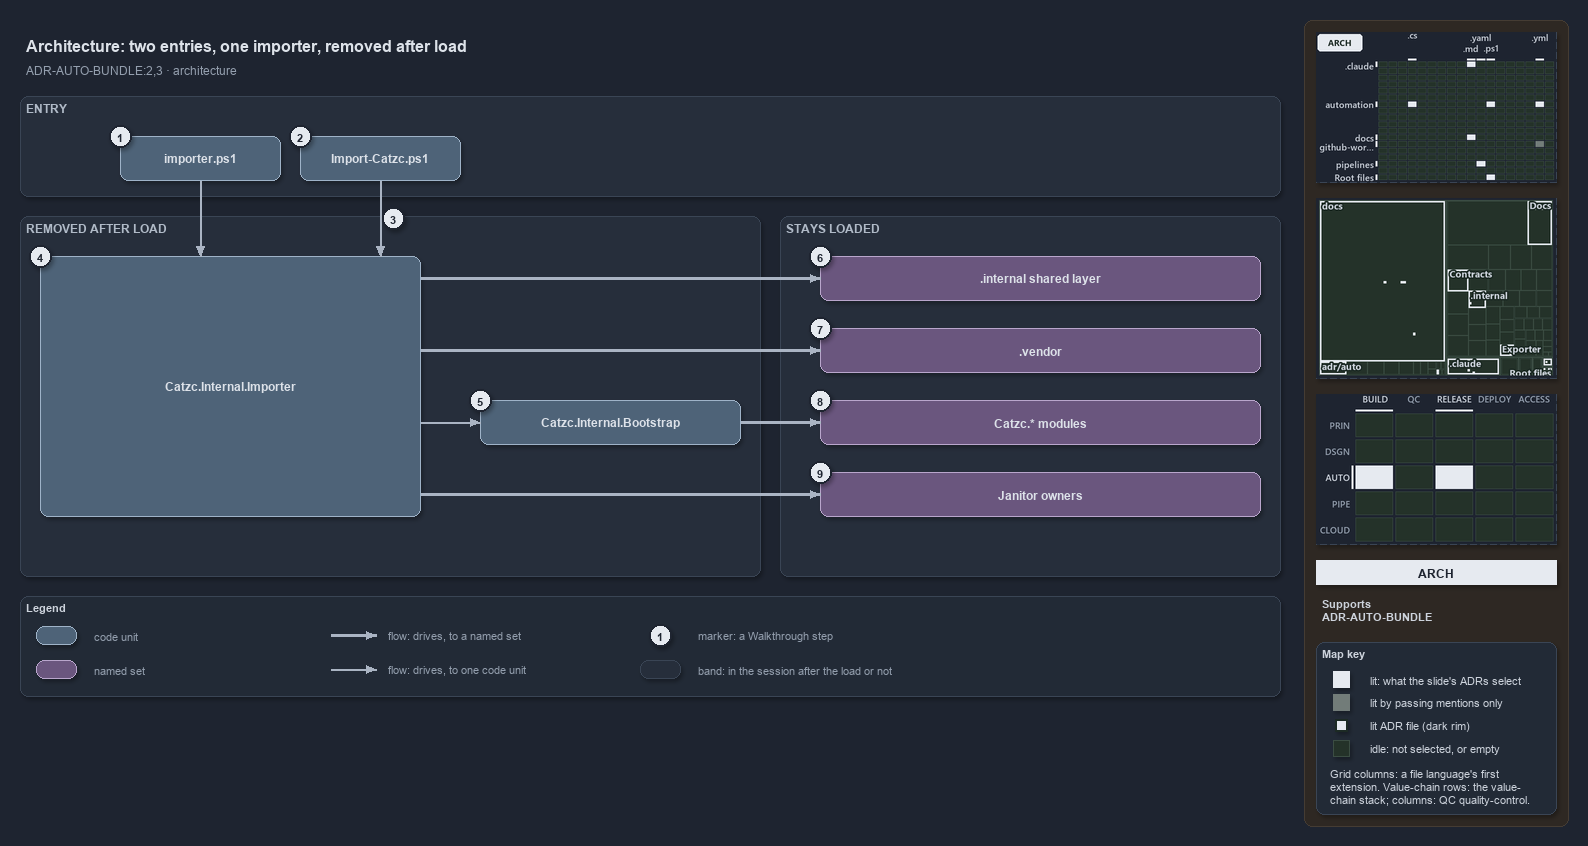

The diagram above was exported from draw.io. Its source (the exported page's mxGraphModel, read from the mxfile embedded in the PNG):
<mxGraphModel dx="1024" dy="768" grid="0" gridSize="10" guides="1" tooltips="1" connect="1" arrows="1" fold="1" page="1" pageScale="1" pageWidth="1572" pageHeight="700" background="#1E2430" math="0" shadow="1">
  <root>
    <mxCell id="0" />
    <mxCell id="1" parent="0" />
    <mxCell id="sidebar-bg" value="" style="rounded=1;arcSize=2;html=1;fillColor=#2E2823;strokeColor=#453C33;shadow=0;" vertex="1" parent="1">
      <mxGeometry x="1304" y="4" width="264" height="806" as="geometry" />
    </mxCell>
    <mxCell id="title" value="Architecture: two entries, one importer, removed after load" style="text;html=1;align=left;verticalAlign=middle;fontSize=16;fontStyle=1;fontColor=#DDE2E9;" vertex="1" parent="1">
      <mxGeometry x="20" y="14" width="1260" height="30" as="geometry" />
    </mxCell>
    <mxCell id="subtitle" value="ADR-AUTO-BUNDLE:2,3 &amp;#183; architecture" style="text;html=1;align=left;verticalAlign=middle;fontSize=12;fontColor=#949FAE;" vertex="1" parent="1">
      <mxGeometry x="20" y="44" width="1240" height="20" as="geometry" />
    </mxCell>
    <mxCell id="band-entry" value="ENTRY" style="rounded=1;html=1;arcSize=3;fillColor=#262E3B;strokeColor=#3A4555;verticalAlign=top;align=left;spacingLeft=8;fontStyle=1;fontSize=12;fontColor=#B0BAC7;" vertex="1" parent="1">
      <mxGeometry x="20" y="80" width="1260" height="100" as="geometry" />
    </mxCell>
    <mxCell id="band-removed" value="REMOVED AFTER LOAD" style="rounded=1;html=1;arcSize=3;fillColor=#262E3B;strokeColor=#3A4555;verticalAlign=top;align=left;spacingLeft=8;fontStyle=1;fontSize=12;fontColor=#B0BAC7;" vertex="1" parent="1">
      <mxGeometry x="20" y="200" width="740" height="360" as="geometry" />
    </mxCell>
    <mxCell id="band-stays" value="STAYS LOADED" style="rounded=1;html=1;arcSize=3;fillColor=#262E3B;strokeColor=#3A4555;verticalAlign=top;align=left;spacingLeft=8;fontStyle=1;fontSize=12;fontColor=#B0BAC7;" vertex="1" parent="1">
      <mxGeometry x="780" y="200" width="500" height="360" as="geometry" />
    </mxCell>
    <mxCell id="g-importer-ps1" value="&lt;b&gt;importer.ps1&lt;/b&gt;" style="rounded=1;whiteSpace=wrap;html=1;arcSize=20;fillColor=#4E6378;strokeColor=#9FB3C8;fontColor=#DDE2E9;fontSize=12;" vertex="1" parent="1">
      <mxGeometry x="120" y="120" width="160" height="44" as="geometry" />
    </mxCell>
    <mxCell id="g-import-catzc" value="&lt;b&gt;Import-Catzc.ps1&lt;/b&gt;" style="rounded=1;whiteSpace=wrap;html=1;arcSize=20;fillColor=#4E6378;strokeColor=#9FB3C8;fontColor=#DDE2E9;fontSize=12;" vertex="1" parent="1">
      <mxGeometry x="300" y="120" width="160" height="44" as="geometry" />
    </mxCell>
    <mxCell id="g-importer" value="&lt;b&gt;Catzc.Internal.Importer&lt;/b&gt;" style="rounded=1;whiteSpace=wrap;html=1;arcSize=20;fillColor=#4E6378;strokeColor=#9FB3C8;fontColor=#DDE2E9;fontSize=12;" vertex="1" parent="1">
      <mxGeometry x="40" y="240" width="380" height="260" as="geometry" />
    </mxCell>
    <mxCell id="g-bootstrap" value="&lt;b&gt;Catzc.Internal.Bootstrap&lt;/b&gt;" style="rounded=1;whiteSpace=wrap;html=1;arcSize=20;fillColor=#4E6378;strokeColor=#9FB3C8;fontColor=#DDE2E9;fontSize=12;" vertex="1" parent="1">
      <mxGeometry x="480" y="384" width="260" height="44" as="geometry" />
    </mxCell>
    <mxCell id="g-internal" value="&lt;b&gt;.internal shared layer&lt;/b&gt;" style="rounded=1;whiteSpace=wrap;html=1;arcSize=20;fillColor=#6A567E;strokeColor=#B9A6CC;fontColor=#DDE2E9;fontSize=12;" vertex="1" parent="1">
      <mxGeometry x="820" y="240" width="440" height="44" as="geometry" />
    </mxCell>
    <mxCell id="g-vendor" value="&lt;b&gt;.vendor&lt;/b&gt;" style="rounded=1;whiteSpace=wrap;html=1;arcSize=20;fillColor=#6A567E;strokeColor=#B9A6CC;fontColor=#DDE2E9;fontSize=12;" vertex="1" parent="1">
      <mxGeometry x="820" y="312" width="440" height="44" as="geometry" />
    </mxCell>
    <mxCell id="g-modules" value="&lt;b&gt;Catzc.* modules&lt;/b&gt;" style="rounded=1;whiteSpace=wrap;html=1;arcSize=20;fillColor=#6A567E;strokeColor=#B9A6CC;fontColor=#DDE2E9;fontSize=12;" vertex="1" parent="1">
      <mxGeometry x="820" y="384" width="440" height="44" as="geometry" />
    </mxCell>
    <mxCell id="g-janitor" value="&lt;b&gt;Janitor owners&lt;/b&gt;" style="rounded=1;whiteSpace=wrap;html=1;arcSize=20;fillColor=#6A567E;strokeColor=#B9A6CC;fontColor=#DDE2E9;fontSize=12;" vertex="1" parent="1">
      <mxGeometry x="820" y="456" width="440" height="44" as="geometry" />
    </mxCell>
    <mxCell id="p-edge-src-importer-a" value="" style="text;html=1;strokeColor=none;fillColor=none;" vertex="1" parent="1">
      <mxGeometry x="200" y="164" width="1" height="1" as="geometry" />
    </mxCell>
    <mxCell id="p-edge-src-importer-b" value="" style="text;html=1;strokeColor=none;fillColor=none;" vertex="1" parent="1">
      <mxGeometry x="200" y="240" width="1" height="1" as="geometry" />
    </mxCell>
    <mxCell id="edge-src-importer" value="" style="edgeStyle=orthogonalEdgeStyle;rounded=1;html=1;endArrow=block;strokeColor=#AAB4C3;fontColor=#CDD3DC;shadow=0;" edge="1" parent="1" source="p-edge-src-importer-a" target="p-edge-src-importer-b">
      <mxGeometry relative="1" as="geometry" />
    </mxCell>
    <mxCell id="p-edge-bld-importer-a" value="" style="text;html=1;strokeColor=none;fillColor=none;" vertex="1" parent="1">
      <mxGeometry x="380" y="164" width="1" height="1" as="geometry" />
    </mxCell>
    <mxCell id="p-edge-bld-importer-b" value="" style="text;html=1;strokeColor=none;fillColor=none;" vertex="1" parent="1">
      <mxGeometry x="380" y="240" width="1" height="1" as="geometry" />
    </mxCell>
    <mxCell id="edge-bld-importer" value="" style="edgeStyle=orthogonalEdgeStyle;rounded=1;html=1;endArrow=block;strokeColor=#AAB4C3;fontColor=#CDD3DC;shadow=0;" edge="1" parent="1" source="p-edge-bld-importer-a" target="p-edge-bld-importer-b">
      <mxGeometry relative="1" as="geometry" />
    </mxCell>
    <mxCell id="p-edge-importer-internal-a" value="" style="text;html=1;strokeColor=none;fillColor=none;" vertex="1" parent="1">
      <mxGeometry x="420" y="262" width="1" height="1" as="geometry" />
    </mxCell>
    <mxCell id="p-edge-importer-internal-b" value="" style="text;html=1;strokeColor=none;fillColor=none;" vertex="1" parent="1">
      <mxGeometry x="820" y="262" width="1" height="1" as="geometry" />
    </mxCell>
    <mxCell id="edge-importer-internal" value="" style="edgeStyle=orthogonalEdgeStyle;rounded=1;html=1;endArrow=block;strokeColor=#AAB4C3;strokeWidth=2.5;fontColor=#CDD3DC;shadow=0;" edge="1" parent="1" source="p-edge-importer-internal-a" target="p-edge-importer-internal-b">
      <mxGeometry relative="1" as="geometry" />
    </mxCell>
    <mxCell id="p-edge-importer-vendor-a" value="" style="text;html=1;strokeColor=none;fillColor=none;" vertex="1" parent="1">
      <mxGeometry x="420" y="334" width="1" height="1" as="geometry" />
    </mxCell>
    <mxCell id="p-edge-importer-vendor-b" value="" style="text;html=1;strokeColor=none;fillColor=none;" vertex="1" parent="1">
      <mxGeometry x="820" y="334" width="1" height="1" as="geometry" />
    </mxCell>
    <mxCell id="edge-importer-vendor" value="" style="edgeStyle=orthogonalEdgeStyle;rounded=1;html=1;endArrow=block;strokeColor=#AAB4C3;strokeWidth=2.5;fontColor=#CDD3DC;shadow=0;" edge="1" parent="1" source="p-edge-importer-vendor-a" target="p-edge-importer-vendor-b">
      <mxGeometry relative="1" as="geometry" />
    </mxCell>
    <mxCell id="p-edge-importer-bootstrap-a" value="" style="text;html=1;strokeColor=none;fillColor=none;" vertex="1" parent="1">
      <mxGeometry x="420" y="406" width="1" height="1" as="geometry" />
    </mxCell>
    <mxCell id="p-edge-importer-bootstrap-b" value="" style="text;html=1;strokeColor=none;fillColor=none;" vertex="1" parent="1">
      <mxGeometry x="480" y="406" width="1" height="1" as="geometry" />
    </mxCell>
    <mxCell id="edge-importer-bootstrap" value="" style="edgeStyle=orthogonalEdgeStyle;rounded=1;html=1;endArrow=block;strokeColor=#AAB4C3;fontColor=#CDD3DC;shadow=0;" edge="1" parent="1" source="p-edge-importer-bootstrap-a" target="p-edge-importer-bootstrap-b">
      <mxGeometry relative="1" as="geometry" />
    </mxCell>
    <mxCell id="p-edge-bootstrap-modules-a" value="" style="text;html=1;strokeColor=none;fillColor=none;" vertex="1" parent="1">
      <mxGeometry x="740" y="406" width="1" height="1" as="geometry" />
    </mxCell>
    <mxCell id="p-edge-bootstrap-modules-b" value="" style="text;html=1;strokeColor=none;fillColor=none;" vertex="1" parent="1">
      <mxGeometry x="820" y="406" width="1" height="1" as="geometry" />
    </mxCell>
    <mxCell id="edge-bootstrap-modules" value="" style="edgeStyle=orthogonalEdgeStyle;rounded=1;html=1;endArrow=block;strokeColor=#AAB4C3;strokeWidth=2.5;fontColor=#CDD3DC;shadow=0;" edge="1" parent="1" source="p-edge-bootstrap-modules-a" target="p-edge-bootstrap-modules-b">
      <mxGeometry relative="1" as="geometry" />
    </mxCell>
    <mxCell id="p-edge-importer-janitor-a" value="" style="text;html=1;strokeColor=none;fillColor=none;" vertex="1" parent="1">
      <mxGeometry x="420" y="478" width="1" height="1" as="geometry" />
    </mxCell>
    <mxCell id="p-edge-importer-janitor-b" value="" style="text;html=1;strokeColor=none;fillColor=none;" vertex="1" parent="1">
      <mxGeometry x="820" y="478" width="1" height="1" as="geometry" />
    </mxCell>
    <mxCell id="edge-importer-janitor" value="" style="edgeStyle=orthogonalEdgeStyle;rounded=1;html=1;endArrow=block;strokeColor=#AAB4C3;strokeWidth=2.5;fontColor=#CDD3DC;shadow=0;" edge="1" parent="1" source="p-edge-importer-janitor-a" target="p-edge-importer-janitor-b">
      <mxGeometry relative="1" as="geometry" />
    </mxCell>
    <mxCell id="mark-1" value="1" style="ellipse;html=1;fillColor=#E6EAF0;strokeColor=#1E2430;strokeWidth=2;fontColor=#1E2430;fontStyle=1;fontSize=11;" vertex="1" parent="1">
      <mxGeometry x="109" y="109" width="22" height="22" as="geometry" />
    </mxCell>
    <mxCell id="mark-2" value="2" style="ellipse;html=1;fillColor=#E6EAF0;strokeColor=#1E2430;strokeWidth=2;fontColor=#1E2430;fontStyle=1;fontSize=11;" vertex="1" parent="1">
      <mxGeometry x="289" y="109" width="22" height="22" as="geometry" />
    </mxCell>
    <mxCell id="mark-3" value="3" style="ellipse;html=1;fillColor=#E6EAF0;strokeColor=#1E2430;strokeWidth=2;fontColor=#1E2430;fontStyle=1;fontSize=11;" vertex="1" parent="1">
      <mxGeometry x="382" y="191" width="22" height="22" as="geometry" />
    </mxCell>
    <mxCell id="mark-4" value="4" style="ellipse;html=1;fillColor=#E6EAF0;strokeColor=#1E2430;strokeWidth=2;fontColor=#1E2430;fontStyle=1;fontSize=11;" vertex="1" parent="1">
      <mxGeometry x="29" y="229" width="22" height="22" as="geometry" />
    </mxCell>
    <mxCell id="mark-5" value="5" style="ellipse;html=1;fillColor=#E6EAF0;strokeColor=#1E2430;strokeWidth=2;fontColor=#1E2430;fontStyle=1;fontSize=11;" vertex="1" parent="1">
      <mxGeometry x="469" y="373" width="22" height="22" as="geometry" />
    </mxCell>
    <mxCell id="mark-6" value="6" style="ellipse;html=1;fillColor=#E6EAF0;strokeColor=#1E2430;strokeWidth=2;fontColor=#1E2430;fontStyle=1;fontSize=11;" vertex="1" parent="1">
      <mxGeometry x="809" y="229" width="22" height="22" as="geometry" />
    </mxCell>
    <mxCell id="mark-7" value="7" style="ellipse;html=1;fillColor=#E6EAF0;strokeColor=#1E2430;strokeWidth=2;fontColor=#1E2430;fontStyle=1;fontSize=11;" vertex="1" parent="1">
      <mxGeometry x="809" y="301" width="22" height="22" as="geometry" />
    </mxCell>
    <mxCell id="mark-8" value="8" style="ellipse;html=1;fillColor=#E6EAF0;strokeColor=#1E2430;strokeWidth=2;fontColor=#1E2430;fontStyle=1;fontSize=11;" vertex="1" parent="1">
      <mxGeometry x="809" y="373" width="22" height="22" as="geometry" />
    </mxCell>
    <mxCell id="mark-9" value="9" style="ellipse;html=1;fillColor=#E6EAF0;strokeColor=#1E2430;strokeWidth=2;fontColor=#1E2430;fontStyle=1;fontSize=11;" vertex="1" parent="1">
      <mxGeometry x="809" y="445" width="22" height="22" as="geometry" />
    </mxCell>
    <mxCell id="legend" value="&lt;b&gt;Legend&lt;/b&gt;" style="rounded=1;whiteSpace=wrap;html=1;arcSize=6;fillColor=#222A36;strokeColor=#3A4555;align=left;verticalAlign=top;spacing=8;fontSize=11;fontColor=#CDD3DC;" vertex="1" parent="1">
      <mxGeometry x="20" y="580" width="1260" height="100" as="geometry" />
    </mxCell>
    <mxCell id="legend-0" value="" style="rounded=1;whiteSpace=wrap;html=1;arcSize=20;fillColor=#4E6378;strokeColor=#9FB3C8;fontColor=#DDE2E9;fontSize=12;" vertex="1" parent="1">
      <mxGeometry x="36" y="610" width="40" height="18" as="geometry" />
    </mxCell>
    <mxCell id="legend-0-text" value="code unit" style="text;html=1;align=left;verticalAlign=middle;fontSize=11;fontColor=#949FAE;" vertex="1" parent="1">
      <mxGeometry x="88" y="609" width="240" height="20" as="geometry" />
    </mxCell>
    <mxCell id="legend-1" value="" style="rounded=1;whiteSpace=wrap;html=1;arcSize=20;fillColor=#6A567E;strokeColor=#B9A6CC;fontColor=#DDE2E9;fontSize=12;" vertex="1" parent="1">
      <mxGeometry x="36" y="644" width="40" height="18" as="geometry" />
    </mxCell>
    <mxCell id="legend-1-text" value="named set" style="text;html=1;align=left;verticalAlign=middle;fontSize=11;fontColor=#949FAE;" vertex="1" parent="1">
      <mxGeometry x="88" y="643" width="240" height="20" as="geometry" />
    </mxCell>
    <mxCell id="p-legend-2-a" value="" style="text;html=1;strokeColor=none;fillColor=none;" vertex="1" parent="1">
      <mxGeometry x="330" y="619" width="1" height="1" as="geometry" />
    </mxCell>
    <mxCell id="p-legend-2-b" value="" style="text;html=1;strokeColor=none;fillColor=none;" vertex="1" parent="1">
      <mxGeometry x="376" y="619" width="1" height="1" as="geometry" />
    </mxCell>
    <mxCell id="legend-2" value="" style="edgeStyle=orthogonalEdgeStyle;rounded=1;html=1;endArrow=block;strokeColor=#AAB4C3;strokeWidth=2.5;fontColor=#CDD3DC;shadow=0;" edge="1" parent="1" source="p-legend-2-a" target="p-legend-2-b">
      <mxGeometry relative="1" as="geometry" />
    </mxCell>
    <mxCell id="legend-2-text" value="flow: drives, to a named set" style="text;html=1;align=left;verticalAlign=middle;fontSize=11;fontColor=#949FAE;" vertex="1" parent="1">
      <mxGeometry x="382" y="609" width="240" height="20" as="geometry" />
    </mxCell>
    <mxCell id="p-legend-3-a" value="" style="text;html=1;strokeColor=none;fillColor=none;" vertex="1" parent="1">
      <mxGeometry x="330" y="653" width="1" height="1" as="geometry" />
    </mxCell>
    <mxCell id="p-legend-3-b" value="" style="text;html=1;strokeColor=none;fillColor=none;" vertex="1" parent="1">
      <mxGeometry x="376" y="653" width="1" height="1" as="geometry" />
    </mxCell>
    <mxCell id="legend-3" value="" style="edgeStyle=orthogonalEdgeStyle;rounded=1;html=1;endArrow=block;strokeColor=#AAB4C3;fontColor=#CDD3DC;shadow=0;" edge="1" parent="1" source="p-legend-3-a" target="p-legend-3-b">
      <mxGeometry relative="1" as="geometry" />
    </mxCell>
    <mxCell id="legend-3-text" value="flow: drives, to one code unit" style="text;html=1;align=left;verticalAlign=middle;fontSize=11;fontColor=#949FAE;" vertex="1" parent="1">
      <mxGeometry x="382" y="643" width="240" height="20" as="geometry" />
    </mxCell>
    <mxCell id="legend-4" value="1" style="ellipse;html=1;fillColor=#E6EAF0;strokeColor=#1E2430;strokeWidth=2;fontColor=#1E2430;fontStyle=1;fontSize=11;" vertex="1" parent="1">
      <mxGeometry x="649" y="608" width="22" height="22" as="geometry" />
    </mxCell>
    <mxCell id="legend-4-text" value="marker: a Walkthrough step" style="text;html=1;align=left;verticalAlign=middle;fontSize=11;fontColor=#949FAE;" vertex="1" parent="1">
      <mxGeometry x="692" y="609" width="240" height="20" as="geometry" />
    </mxCell>
    <mxCell id="legend-5" value="" style="rounded=1;html=1;arcSize=3;fillColor=#262E3B;strokeColor=#3A4555;" vertex="1" parent="1">
      <mxGeometry x="640" y="644" width="40" height="18" as="geometry" />
    </mxCell>
    <mxCell id="legend-5-text" value="band: in the session after the load or not" style="text;html=1;align=left;verticalAlign=middle;fontSize=11;fontColor=#949FAE;" vertex="1" parent="1">
      <mxGeometry x="692" y="643" width="240" height="20" as="geometry" />
    </mxCell>
    <mxCell id="minimap-grid" value="" style="shape=image;html=1;imageAspect=0;aspect=fixed;verticalLabelPosition=bottom;strokeColor=#3A4555;dashed=1;fillColor=#222A36;image=data:image/png,(base64 omitted: 16080 chars);" vertex="1" parent="1">
      <mxGeometry x="1316" y="16" width="240" height="150" as="geometry" />
    </mxCell>
    <mxCell id="minimap-tree" value="" style="shape=image;html=1;imageAspect=0;aspect=fixed;verticalLabelPosition=bottom;strokeColor=#3A4555;dashed=1;fillColor=#222A36;image=data:image/png,(base64 omitted: 19628 chars);" vertex="1" parent="1">
      <mxGeometry x="1316" y="182" width="240" height="180" as="geometry" />
    </mxCell>
    <mxCell id="minimap-chain" value="" style="shape=image;html=1;imageAspect=0;aspect=fixed;verticalLabelPosition=bottom;strokeColor=#3A4555;dashed=1;fillColor=#222A36;image=data:image/png,(base64 omitted: 13200 chars);" vertex="1" parent="1">
      <mxGeometry x="1316" y="378" width="240" height="150" as="geometry" />
    </mxCell>
    <mxCell id="lens-badge" value="ARCH" style="rounded=0;whiteSpace=wrap;html=1;align=center;verticalAlign=middle;fontSize=12;fontStyle=1;fontColor=#1E2430;fillColor=#E6EAF0;strokeColor=none;" vertex="1" parent="1">
      <mxGeometry x="1316" y="544" width="240" height="24" as="geometry" />
    </mxCell>
    <mxCell id="supports" value="&lt;b&gt;Supports&lt;/b&gt;&lt;br&gt;ADR-AUTO-BUNDLE" style="text;html=1;whiteSpace=wrap;align=left;verticalAlign=top;fontSize=11;fontColor=#CDD3DC;" vertex="1" parent="1">
      <mxGeometry x="1316" y="576" width="240" height="38" as="geometry" />
    </mxCell>
    <mxCell id="mapkey" value="&lt;b&gt;Map key&lt;/b&gt;" style="rounded=1;arcSize=6;whiteSpace=wrap;html=1;align=left;verticalAlign=top;fontSize=11;fontColor=#CDD3DC;fillColor=#222A36;strokeColor=#3A4555;spacingLeft=8;spacingTop=2;" vertex="1" parent="1">
      <mxGeometry x="1316" y="626" width="240" height="172" as="geometry" />
    </mxCell>
    <mxCell id="mapkey-lit" value="" style="rounded=0;html=1;fillColor=#E6EAF0;strokeColor=#E6EAF0;" vertex="1" parent="1">
      <mxGeometry x="1333.0" y="655.0" width="16" height="16" as="geometry" />
    </mxCell>
    <mxCell id="mapkey-lit-text" value="lit: what the slide's ADRs select" style="text;html=1;align=left;verticalAlign=middle;fontSize=11;fontColor=#CDD3DC;" vertex="1" parent="1">
      <mxGeometry x="1364" y="653" width="184" height="20" as="geometry" />
    </mxCell>
    <mxCell id="mapkey-touched" value="" style="rounded=0;html=1;fillColor=#727C79;strokeColor=#727C79;" vertex="1" parent="1">
      <mxGeometry x="1333.0" y="678.0" width="16" height="16" as="geometry" />
    </mxCell>
    <mxCell id="mapkey-touched-text" value="lit by passing mentions only" style="text;html=1;align=left;verticalAlign=middle;fontSize=11;fontColor=#CDD3DC;" vertex="1" parent="1">
      <mxGeometry x="1364" y="676" width="184" height="20" as="geometry" />
    </mxCell>
    <mxCell id="mapkey-adr" value="" style="rounded=0;html=1;fillColor=#E6EAF0;strokeColor=#1C2A24;strokeWidth=2;" vertex="1" parent="1">
      <mxGeometry x="1335.0" y="703.0" width="12" height="12" as="geometry" />
    </mxCell>
    <mxCell id="mapkey-adr-text" value="lit ADR file (dark rim)" style="text;html=1;align=left;verticalAlign=middle;fontSize=11;fontColor=#CDD3DC;" vertex="1" parent="1">
      <mxGeometry x="1364" y="699" width="184" height="20" as="geometry" />
    </mxCell>
    <mxCell id="mapkey-idle" value="" style="rounded=0;html=1;fillColor=#243229;strokeColor=#3B4D43;" vertex="1" parent="1">
      <mxGeometry x="1333.0" y="724.0" width="16" height="16" as="geometry" />
    </mxCell>
    <mxCell id="mapkey-idle-text" value="idle: not selected, or empty" style="text;html=1;align=left;verticalAlign=middle;fontSize=11;fontColor=#CDD3DC;" vertex="1" parent="1">
      <mxGeometry x="1364" y="722" width="184" height="20" as="geometry" />
    </mxCell>
    <mxCell id="mapkey-codes" value="Grid columns: a file language's first&lt;br&gt;extension. Value-chain rows: the value-&lt;br&gt;chain stack; columns: QC quality-control." style="text;html=1;align=left;verticalAlign=top;whiteSpace=wrap;fontSize=11;fontColor=#CDD3DC;" vertex="1" parent="1">
      <mxGeometry x="1324" y="746" width="224" height="46" as="geometry" />
    </mxCell>
  </root>
</mxGraphModel>